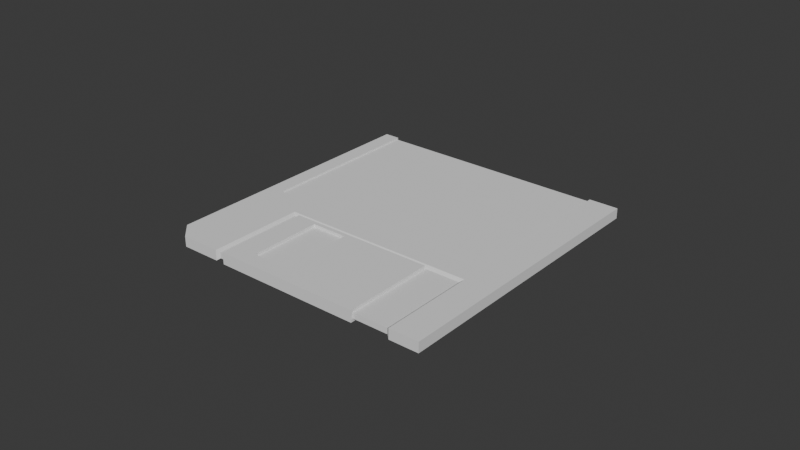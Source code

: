 # Source: floppy-disk.blend  (saved by Blender 5.1.29; exported with 4.5.12 LTS)
import bpy
from mathutils import Matrix  # noqa: F401  (used for matrix-valued properties, if any)

bpy.ops.wm.read_factory_settings(use_empty=True)
scene = bpy.context.scene
scene.name = 'Scene'

# ---- collections
col_collection = bpy.data.collections.new('Collection'); scene.collection.children.link(col_collection)

# ---- world
world_world = bpy.data.worlds.new('World'); scene.world = world_world
world_world.use_nodes = True; world_world.node_tree.nodes.clear()
_N = world_world.node_tree.nodes; _L = world_world.node_tree.links
n0 = _N.new('ShaderNodeOutputWorld'); n0.name = 'World Output'; n0.location = (200, 100)
n1 = _N.new('ShaderNodeBackground'); n1.name = 'Background'; n1.location = (-200, 100)
n1.inputs[0].default_value = (0.05088, 0.05088, 0.05088, 1.0)
_L.new(n1.outputs[0], n0.inputs[0])
n0.is_active_output = True
world_world.color = (0.05088, 0.05088, 0.05088)
world_world.sun_shadow_jitter_overblur = 0.0

# ---- meshes
me_floppydisk = bpy.data.meshes.new('FloppyDisk')
me_floppydisk.from_pydata([(0.045, 0.047, -4.118e-08), (-0.045, 0.047, -1.186e-08), (0.045, -0.047, 1.186e-08), (0.03448, -0.04623, 0.002565), (0.045, 0.047, 0.0033), (-0.045, 0.047, 0.0033), (0.045, -0.047, 0.0033), (0.03448, -0.04623, 0.0007348), (0.045, -0.042, 9.036e-09), (-0.045, -0.042, 3.836e-08), (0.045, -0.042, 0.0033), (-0.045, -0.042, 0.0033), (-0.04, 0.047, -1.349e-08), (-0.04, -0.047, 3.955e-08), (-0.04, 0.047, 0.0033), (-0.04, -0.047, 0.0033), (-0.04, -0.042, 0.0033), (-0.04, -0.042, 3.673e-08), (0.03548, -0.042, 0.0033), (0.03548, 0.047, -3.808e-08), (0.03548, 0.047, 0.0033), (0.03448, -0.042, 0.0007348), (-0.02719, -0.042, 0.0033), (-0.02719, -0.047, 0.0033), (-0.02719, -0.047, 3.538e-08), (-0.02619, -0.042, 0.0007348), (0.045, -0.01604, -5.611e-09), (0.045, -0.01604, 0.0033), (-0.045, -0.01604, 2.371e-08), (-0.045, -0.01604, 0.0033), (-0.04, -0.01604, 2.209e-08), (-0.04, -0.01604, 0.0033), (0.03448, -0.01709, 0.002565), (0.03448, -0.01709, 0.0007348), (-0.02619, -0.01709, 0.002565), (-0.02619, -0.01709, 0.0007348), (0.045, -0.008427, -9.908e-09), (0.045, -0.008427, 0.0033), (-0.04, -0.008427, 1.779e-08), (0.03548, -0.008427, -6.805e-09), (-0.02719, -0.008427, 1.361e-08), (-0.045, -0.008427, 1.942e-08), (-0.045, -0.008427, 0.0033), (-0.04, -0.008427, 0.0033), (0.045, 0.04329, -3.909e-08), (0.045, 0.04329, 0.0033), (-0.04, 0.03656, -1.139e-08), (0.03548, 0.03656, -3.599e-08), (-0.02719, 0.03656, -1.557e-08), (-0.045, 0.04329, -9.766e-09), (-0.045, 0.04329, 0.0033), (-0.04, 0.04329, 0.0033), (0.03548, -0.047, 1.496e-08), (0.03548, -0.042, 1.214e-08), (0.03448, -0.042, 0.002565), (0.03548, -0.047, 0.0033), (0.03548, -0.01604, 0.0033), (-0.02619, -0.04623, 0.0007348), (-0.02619, -0.04623, 0.002565), (-0.02719, -0.042, 3.256e-08), (-0.02619, -0.042, 0.002565), (-0.02719, -0.01604, 0.0033), (0.03548, -0.01604, -2.508e-09), (-0.02719, -0.01604, 1.791e-08), (0.03548, 0.04329, 0.0033), (0.03548, -0.008427, 0.0033), (-0.02719, -0.008427, 0.0033), (0.0001484, -0.01146, 6.418e-09), (0.00706, -0.009608, 3.121e-09), (0.01212, -0.004549, -1.382e-09), (0.01397, 0.002363, -5.886e-09), (0.01212, 0.009274, -9.182e-09), (0.00706, 0.01433, -1.039e-08), (0.0001484, 0.01619, -9.181e-09), (-0.006763, 0.01433, -5.884e-09), (-0.01182, 0.009274, -1.381e-09), (-0.01367, 0.002363, 3.122e-09), (-0.01182, -0.004549, 6.419e-09), (-0.006763, -0.009608, 7.625e-09), (0.004145, -0.042, 0.002565), (0.004145, -0.04623, 0.002565), (0.004145, -0.04623, 0.0007348), (0.004145, -0.042, 0.0007348), (0.004145, -0.01604, 7.701e-09), (0.004145, -0.01604, 0.0033), (0.004145, -0.008427, 0.0033), (0.004145, 0.03656, -2.578e-08), (0.004145, -0.01709, 0.0007348), (0.004145, -0.01709, 0.002565), (-0.045, 0.01743, 4.826e-09), (-0.045, 0.01743, 0.0033), (-0.04, 0.01743, 0.0033), (0.03548, 0.01743, 0.0033), (0.045, 0.01743, -2.45e-08), (0.045, 0.01743, 0.0033), (-0.04, 0.01743, 3.197e-09), (0.03548, 0.01743, -2.14e-08), (-0.02719, 0.01743, -9.783e-10), (0.0001484, -0.01146, 0.0007856), (0.00706, -0.009608, 0.0007856), (0.01212, -0.004549, 0.0007856), (0.01397, 0.002363, 0.0007856), (0.01212, 0.009274, 0.0007856), (0.00706, 0.01433, 0.0007856), (0.0001484, 0.01619, 0.0007856), (-0.006763, 0.01433, 0.0007856), (-0.01182, 0.009274, 0.0007856), (-0.01367, 0.002363, 0.0007856), (-0.01182, -0.004549, 0.0007856), (-0.006763, -0.009608, 0.0007856), (0.0001484, -0.01047, 0.0007856), (0.006563, -0.008748, 0.0007856), (0.01126, -0.004052, 0.0007856), (0.01298, 0.002363, 0.0007856), (0.01126, 0.008777, 0.0007856), (0.006563, 0.01347, 0.0007856), (0.0001484, 0.01519, 0.0007856), (-0.006266, 0.01347, 0.0007856), (-0.01096, 0.008777, 0.0007856), (-0.01268, 0.002363, 0.0007856), (-0.01096, -0.004052, 0.0007856), (-0.006266, -0.008748, 0.0007856), (0.0001484, -0.01047, -0.000491), (0.006563, -0.008748, -0.000491), (0.01126, -0.004052, -0.000491), (0.01298, 0.002363, -0.000491), (0.01126, 0.008777, -0.000491), (0.006563, 0.01347, -0.000491), (0.0001484, 0.01519, -0.000491), (-0.006266, 0.01347, -0.000491), (-0.01096, 0.008777, -0.000491), (-0.01268, 0.002363, -0.000491), (-0.01096, -0.004052, -0.000491), (-0.006266, -0.008748, -0.000491), (0.0001484, -0.002623, -0.000491), (0.002641, -0.001955, -0.000491), (0.004466, -0.00013, -0.000491), (0.005134, 0.002363, -0.000491), (0.004466, 0.004856, -0.000491), (0.002641, 0.00668, -0.000491), (0.0001484, 0.007348, -0.000491), (-0.002344, 0.00668, -0.000491), (-0.004169, 0.004856, -0.000491), (-0.004837, 0.002363, -0.000491), (-0.004169, -0.00013, -0.000491), (-0.002344, -0.001955, -0.000491), (0.0001484, 0.002363, -0.000491), (-0.02719, 0.04648, 0.0005), (-0.04, 0.04648, 0.0005), (-0.02719, 0.04648, 0.0028), (-0.04, 0.04648, 0.0028), (-0.04, 0.03656, 0.0005), (0.03548, 0.04648, 0.0005), (0.03548, 0.04648, 0.0028), (0.03548, 0.03656, 0.0005), (0.004145, 0.04648, 0.0005), (0.004145, 0.04648, 0.0028), (-0.02719, 0.03656, 0.0005), (-0.04, 0.01743, 0.0028), (-0.04, -0.008427, 0.0028), (0.03548, 0.01743, 0.0028), (0.03548, -0.008427, 0.0028), (-0.02719, -0.008427, 0.0028), (0.004145, -0.008427, 0.0028), (-0.04, 0.04329, 0.0028), (0.03548, 0.04329, 0.0028), (-0.02719, 0.04329, 0.0028), (0.004145, 0.03656, 0.0005), (0.004145, 0.04329, 0.0028), (0.004145, 0.01743, 0.0028), (-0.02719, 0.01743, 0.0028), (0.02305, -0.04623, 0.002565), (0.02305, -0.04623, 0.0007348), (0.02305, -0.042, 0.0007348), (-0.02431, -0.042, 0.0007348), (0.02305, -0.01709, 0.002565), (0.02305, -0.01709, 0.0007348), (-0.02431, -0.01709, 0.002565), (-0.02431, -0.01709, 0.0007348), (0.02305, -0.042, 0.002565), (-0.02431, -0.04623, 0.0007348), (-0.02431, -0.04623, 0.002565), (-0.02431, -0.042, 0.002565), (0.02305, -0.01837, 0.002565), (-0.02431, -0.01837, 0.002565), (0.02305, -0.01837, 0.0007348), (-0.02431, -0.01837, 0.0007348), (-0.005097, -0.042, 0.002565), (-0.005097, -0.042, 0.0007348), (-0.005097, -0.01709, 0.0007348), (-0.005097, -0.01709, 0.002565), (-0.005097, -0.01837, 0.0007348), (-0.005097, -0.01837, 0.002565), (-0.01691, -0.042, 0.0007348), (-0.01691, -0.01709, 0.0007348), (-0.01691, -0.01837, 0.0007348), (-0.01691, -0.042, 0.002565), (-0.01691, -0.01709, 0.002565), (-0.01691, -0.01837, 0.002565), (-0.005097, -0.042, 0.003485), (0.02305, -0.042, 0.003485), (-0.005097, -0.04697, 0.003485), (0.02305, -0.04697, 0.003485), (-0.005097, -0.04697, -0.0001847), (0.02305, -0.04697, -0.0001847), (-0.01691, -0.042, -0.0001847), (-0.02431, -0.042, -0.0001847), (0.02305, -0.042, -0.0001847), (0.02305, -0.01837, 0.003485), (-0.02431, -0.04697, -0.0001847), (-0.02431, -0.04697, 0.003485), (-0.02431, -0.042, 0.003485), (-0.02431, -0.01837, 0.003485), (0.02305, -0.01837, -0.0001847), (0.02305, -0.01709, -0.0001847), (-0.02431, -0.01837, -0.0001847), (-0.02431, -0.01709, -0.0001847), (-0.01691, -0.01709, -0.0001847), (-0.005097, -0.01709, 0.003485), (0.02305, -0.01709, 0.003485), (-0.02431, -0.01709, 0.003485), (-0.01691, -0.01837, -0.0001847), (-0.005097, -0.01837, 0.003485), (-0.01691, -0.042, 0.003485), (-0.01691, -0.04697, 0.003485), (-0.01691, -0.04697, -0.0001847), (-0.005097, -0.042, -0.0001847), (-0.005097, -0.01709, -0.0001847), (-0.01691, -0.01709, 0.003485), (-0.005097, -0.01837, -0.0001847), (-0.01691, -0.01837, 0.003485)], [], [(17, 13, 9), (15, 11, 9, 13), (8, 2, 52, 53), (44, 0, 4, 45), (52, 2, 6, 55), (12, 1, 5, 14), (2, 8, 10, 6), (28, 9, 11, 29), (31, 29, 11, 16), (30, 17, 9, 28), (63, 59, 17, 30), (61, 31, 16, 22), (14, 51, 164, 150), (15, 16, 11), (22, 16, 15, 23), (59, 24, 13, 17), (10, 18, 55, 6), (0, 19, 20, 4), (27, 56, 18, 10), (26, 8, 53, 62), (81, 7, 3, 80), (13, 24, 23, 15), (82, 81, 57, 25), (79, 60, 58, 80), (47, 86, 167, 154), (88, 34, 60, 79), (87, 82, 25, 35), (85, 66, 61, 84), (36, 26, 62, 39), (37, 65, 56, 27), (66, 43, 31, 61), (40, 63, 30, 38), (38, 30, 28, 41), (43, 42, 29, 31), (41, 28, 29, 42), (8, 26, 27, 10), (89, 41, 42, 90), (91, 90, 42, 43), (95, 38, 41, 89), (97, 40, 38, 95), (94, 92, 65, 37), (93, 36, 39, 96), (26, 36, 37, 27), (85, 65, 161, 163), (20, 19, 152, 153), (0, 44, 47, 19), (4, 20, 64, 45), (66, 85, 163, 162), (65, 92, 160, 161), (12, 46, 49, 1), (14, 5, 50, 51), (1, 49, 50, 5), (93, 44, 45, 94), (7, 21, 53, 52), (54, 3, 55, 18), (32, 54, 18, 56), (3, 7, 52, 55), (57, 58, 23, 24), (25, 57, 24, 59), (58, 60, 22, 23), (60, 34, 61, 22), (21, 33, 62, 53), (35, 25, 59, 63), (87, 35, 63, 83), (88, 32, 56, 84), (34, 88, 84, 61), (33, 87, 83, 62), (91, 43, 159, 158), (12, 14, 150, 148), (86, 48, 157, 167), (65, 85, 84, 56), (33, 21, 82, 87), (32, 88, 79, 54), (43, 66, 162, 159), (54, 79, 80, 3), (21, 7, 81, 82), (57, 81, 80, 58), (46, 12, 148, 151), (92, 64, 165, 160), (64, 20, 153, 165), (36, 93, 94, 37), (51, 91, 158, 164), (44, 93, 96, 47), (45, 64, 92, 94), (48, 46, 151, 157), (48, 97, 95, 46), (46, 95, 89, 49), (51, 50, 90, 91), (49, 89, 90, 50), (78, 63, 40, 77), (77, 40, 76), (76, 40, 97, 75), (75, 97, 74), (74, 97, 48, 73), (73, 48, 86, 72), (72, 86, 47, 71), (71, 47, 96, 70), (70, 96, 39, 69), (69, 39, 62, 68), (68, 62, 83, 67), (67, 83, 63, 78), (68, 67, 98, 99), (75, 74, 105, 106), (72, 71, 102, 103), (67, 78, 109, 98), (69, 68, 99, 100), (76, 75, 106, 107), (73, 72, 103, 104), (70, 69, 100, 101), (77, 76, 107, 108), (74, 73, 104, 105), (71, 70, 101, 102), (78, 77, 108, 109), (106, 105, 117, 118), (103, 102, 114, 115), (98, 109, 121, 110), (100, 99, 111, 112), (107, 106, 118, 119), (104, 103, 115, 116), (101, 100, 112, 113), (108, 107, 119, 120), (105, 104, 116, 117), (102, 101, 113, 114), (109, 108, 120, 121), (99, 98, 110, 111), (111, 110, 122, 123), (118, 117, 129, 130), (115, 114, 126, 127), (110, 121, 133, 122), (112, 111, 123, 124), (119, 118, 130, 131), (116, 115, 127, 128), (113, 112, 124, 125), (120, 119, 131, 132), (117, 116, 128, 129), (114, 113, 125, 126), (121, 120, 132, 133), (133, 132, 144, 145), (123, 122, 134, 135), (130, 129, 141, 142), (127, 126, 138, 139), (122, 133, 145, 134), (124, 123, 135, 136), (131, 130, 142, 143), (128, 127, 139, 140), (125, 124, 136, 137), (132, 131, 143, 144), (129, 128, 140, 141), (126, 125, 137, 138), (137, 136, 146), (144, 143, 146), (141, 140, 146), (138, 137, 146), (145, 144, 146), (135, 134, 146), (142, 141, 146), (139, 138, 146), (134, 145, 146), (136, 135, 146), (143, 142, 146), (140, 139, 146), (147, 148, 150, 149), (155, 147, 149, 156), (155, 167, 157, 147), (156, 149, 166, 168), (149, 150, 164, 166), (147, 157, 151, 148), (153, 156, 168, 165), (152, 154, 167, 155), (169, 160, 165, 168), (152, 155, 156, 153), (170, 169, 168, 166), (158, 170, 166, 164), (163, 161, 160, 169), (162, 163, 169, 170), (159, 162, 170, 158), (19, 47, 154, 152), (219, 218, 222, 208), (228, 220, 212, 230), (221, 205, 206, 215), (230, 212, 211, 223), (223, 211, 210, 224), (217, 221, 215, 216), (203, 204, 202, 201), (205, 225, 209, 206), (214, 213, 229, 227), (213, 207, 226, 229), (208, 222, 199, 200), (200, 199, 201, 202), (207, 204, 203, 226), (225, 203, 201, 224), (209, 225, 224, 210), (218, 228, 230, 222), (227, 229, 221, 217), (199, 223, 224, 201), (226, 203, 225, 205), (186, 178, 216, 215), (195, 193, 205, 221), (178, 194, 217, 216), (187, 196, 223, 199), (196, 198, 230, 223), (175, 190, 218, 219), (193, 188, 226, 205), (194, 189, 227, 217), (173, 172, 204, 207), (191, 195, 221, 229), (171, 179, 200, 202), (189, 176, 214, 227), (179, 183, 208, 200), (190, 197, 228, 218), (183, 175, 219, 208), (172, 171, 202, 204), (177, 184, 212, 220), (181, 180, 209, 210), (198, 192, 222, 230), (185, 173, 207, 213), (197, 177, 220, 228), (180, 174, 206, 209), (174, 186, 215, 206), (182, 181, 210, 211), (184, 182, 211, 212), (188, 191, 229, 226), (176, 185, 213, 214), (192, 187, 199, 222)])
_uv = me_floppydisk.uv_layers.new(name='UVMap')
_uv.uv.foreach_set('vector', [0.07255, 0.4588, 0.07255, 0.4835, 0.04786, 0.4588, 0.01935, 0.06632, 0.01935, 0.1012, 0.003055, 0.1012, 0.003055, 0.06632, 0.4922, 0.4588, 0.4922, 0.4835, 0.4452, 0.4835, 0.4452, 0.4588, 0.02546, 0.02136, 0.02546, 0.003055, 0.04175, 0.003055, 0.04175, 0.02136, 0.02546, 0.5142, 0.02546, 0.4672, 0.04175, 0.4672, 0.04175, 0.5142, 0.07255, 0.01935, 0.04786, 0.01935, 0.04786, 0.003055, 0.07255, 0.003055, 0.02546, 0.4672, 0.02546, 0.4425, 0.04175, 0.4425, 0.04175, 0.4672, 0.003055, 0.2294, 0.003055, 0.1012, 0.01935, 0.1012, 0.01935, 0.2294, 0.918, 0.3143, 0.9427, 0.3143, 0.9427, 0.4425, 0.918, 0.4425, 0.07255, 0.3306, 0.07255, 0.4588, 0.04786, 0.4588, 0.04786, 0.3306, 0.1358, 0.3306, 0.1358, 0.4588, 0.07255, 0.4588, 0.07255, 0.3306, 0.8548, 0.3143, 0.918, 0.3143, 0.918, 0.4425, 0.8548, 0.4425, 0.01935, 0.5468, 0.01935, 0.5651, 0.01688, 0.5651, 0.01688, 0.5494, 0.918, 0.4672, 0.918, 0.4425, 0.9427, 0.4425, 0.8548, 0.4425, 0.918, 0.4425, 0.918, 0.4672, 0.8548, 0.4672, 0.1358, 0.4588, 0.1358, 0.4835, 0.07255, 0.4835, 0.07255, 0.4588, 0.4984, 0.4425, 0.5454, 0.4425, 0.5454, 0.4672, 0.4984, 0.4672, 0.4922, 0.01935, 0.4452, 0.01935, 0.4452, 0.003055, 0.4922, 0.003055, 0.4984, 0.3143, 0.5454, 0.3143, 0.5454, 0.4425, 0.4984, 0.4425, 0.4922, 0.3306, 0.4922, 0.4588, 0.4452, 0.4588, 0.4452, 0.3306, 0.4717, 0.6393, 0.4717, 0.4896, 0.4808, 0.4896, 0.4808, 0.6393, 0.003055, 0.06632, 0.003055, 0.003055, 0.01935, 0.003055, 0.01935, 0.06632, 0.3426, 0.6393, 0.3217, 0.6393, 0.3217, 0.4896, 0.3426, 0.4896, 0.976, 0.6231, 0.976, 0.4733, 0.9969, 0.4733, 0.9969, 0.6231, 0.8469, 0.4733, 0.8469, 0.628, 0.8445, 0.628, 0.8445, 0.4733, 0.853, 0.6231, 0.853, 0.4733, 0.976, 0.4733, 0.976, 0.6231, 0.4656, 0.6393, 0.3426, 0.6393, 0.3426, 0.4896, 0.4656, 0.4896, 0.7001, 0.2767, 0.8548, 0.2767, 0.8548, 0.3143, 0.7001, 0.3143, 0.4922, 0.293, 0.4922, 0.3306, 0.4452, 0.3306, 0.4452, 0.293, 0.4984, 0.2767, 0.5454, 0.2767, 0.5454, 0.3143, 0.4984, 0.3143, 0.8548, 0.2767, 0.918, 0.2767, 0.918, 0.3143, 0.8548, 0.3143, 0.1358, 0.293, 0.1358, 0.3306, 0.07255, 0.3306, 0.07255, 0.293, 0.07255, 0.293, 0.07255, 0.3306, 0.04786, 0.3306, 0.04786, 0.293, 0.918, 0.2767, 0.9427, 0.2767, 0.9427, 0.3143, 0.918, 0.3143, 0.003055, 0.267, 0.003055, 0.2294, 0.01935, 0.2294, 0.01935, 0.267, 0.02546, 0.4425, 0.02546, 0.3143, 0.04175, 0.3143, 0.04175, 0.4425, 0.003055, 0.3947, 0.003055, 0.267, 0.01935, 0.267, 0.01935, 0.3947, 0.918, 0.149, 0.9427, 0.149, 0.9427, 0.2767, 0.918, 0.2767, 0.07255, 0.1653, 0.07255, 0.293, 0.04786, 0.293, 0.04786, 0.1653, 0.1358, 0.1653, 0.1358, 0.293, 0.07255, 0.293, 0.07255, 0.1653, 0.4984, 0.149, 0.5454, 0.149, 0.5454, 0.2767, 0.4984, 0.2767, 0.4922, 0.1653, 0.4922, 0.293, 0.4452, 0.293, 0.4452, 0.1653, 0.02546, 0.3143, 0.02546, 0.2767, 0.04175, 0.2767, 0.04175, 0.3143, 0.8359, 0.628, 0.8359, 0.4733, 0.8384, 0.4733, 0.8384, 0.628, 0.04175, 0.794, 0.02546, 0.794, 0.02793, 0.7914, 0.03928, 0.7914, 0.4922, 0.01935, 0.4922, 0.03765, 0.4452, 0.0709, 0.4452, 0.01935, 0.4984, 0.003055, 0.5454, 0.003055, 0.5454, 0.02136, 0.4984, 0.02136, 0.8359, 0.7827, 0.8359, 0.628, 0.8384, 0.628, 0.8384, 0.7827, 0.04175, 0.5203, 0.04175, 0.648, 0.03928, 0.648, 0.03928, 0.5203, 0.07255, 0.01935, 0.07255, 0.0709, 0.04786, 0.03765, 0.04786, 0.01935, 0.918, 0.003055, 0.9427, 0.003055, 0.9427, 0.02136, 0.918, 0.02136, 0.003055, 0.5407, 0.003055, 0.5224, 0.01935, 0.5224, 0.01935, 0.5407, 0.02546, 0.149, 0.02546, 0.02136, 0.04175, 0.02136, 0.04175, 0.149, 0.8714, 0.7827, 0.8714, 0.8036, 0.8653, 0.8036, 0.8653, 0.7789, 0.8837, 0.9071, 0.8837, 0.928, 0.8775, 0.9318, 0.8775, 0.9071, 0.8837, 0.7841, 0.8837, 0.9071, 0.8775, 0.9071, 0.8775, 0.7789, 0.2969, 0.8178, 0.2969, 0.8087, 0.3031, 0.8051, 0.3031, 0.8214, 0.1826, 0.8216, 0.1826, 0.8306, 0.1763, 0.8342, 0.1763, 0.8179, 0.8959, 0.9071, 0.8959, 0.928, 0.8898, 0.9318, 0.8898, 0.9071, 0.8592, 0.7827, 0.8592, 0.8036, 0.853, 0.8036, 0.853, 0.7789, 0.8592, 0.8036, 0.8592, 0.9266, 0.853, 0.9318, 0.853, 0.8036, 0.8714, 0.8036, 0.8714, 0.9266, 0.8653, 0.9318, 0.8653, 0.8036, 0.8959, 0.7841, 0.8959, 0.9071, 0.8898, 0.9071, 0.8898, 0.7789, 0.3032, 0.6443, 0.3032, 0.794, 0.2969, 0.799, 0.2969, 0.6443, 0.3093, 0.6443, 0.3093, 0.4945, 0.3156, 0.4896, 0.3156, 0.6443, 0.3093, 0.794, 0.3093, 0.6443, 0.3156, 0.6443, 0.3156, 0.799, 0.3032, 0.4945, 0.3032, 0.6443, 0.2969, 0.6443, 0.2969, 0.4896, 0.01935, 0.6928, 0.01935, 0.8205, 0.01688, 0.8205, 0.01688, 0.6928, 0.003055, 0.5468, 0.01935, 0.5468, 0.01688, 0.5494, 0.005524, 0.5494, 0.8469, 0.628, 0.8469, 0.7827, 0.8445, 0.7827, 0.8445, 0.628, 0.5454, 0.2767, 0.7001, 0.2767, 0.7001, 0.3143, 0.5454, 0.3143, 0.4656, 0.7891, 0.3426, 0.7891, 0.3426, 0.6393, 0.4656, 0.6393, 0.853, 0.7728, 0.853, 0.6231, 0.976, 0.6231, 0.976, 0.7728, 0.8359, 0.846, 0.8359, 0.7827, 0.8384, 0.7827, 0.8384, 0.846, 0.976, 0.7728, 0.976, 0.6231, 0.9969, 0.6231, 0.9969, 0.7728, 0.3426, 0.7891, 0.3217, 0.7891, 0.3217, 0.6393, 0.3426, 0.6393, 0.4717, 0.7891, 0.4717, 0.6393, 0.4808, 0.6393, 0.4808, 0.7891, 0.003055, 0.5983, 0.003055, 0.5468, 0.005524, 0.5494, 0.005524, 0.5983, 0.04175, 0.648, 0.04175, 0.7757, 0.03928, 0.7757, 0.03928, 0.648, 0.04175, 0.7757, 0.04175, 0.794, 0.03928, 0.7914, 0.03928, 0.7757, 0.02546, 0.2767, 0.02546, 0.149, 0.04175, 0.149, 0.04175, 0.2767, 0.01935, 0.5651, 0.01935, 0.6928, 0.01688, 0.6928, 0.01688, 0.5651, 0.4922, 0.03765, 0.4922, 0.1653, 0.4452, 0.1653, 0.4452, 0.0709, 0.4984, 0.02136, 0.5454, 0.02136, 0.5454, 0.149, 0.4984, 0.149, 0.8469, 0.7827, 0.8469, 0.846, 0.8445, 0.846, 0.8445, 0.7827, 0.1358, 0.0709, 0.1358, 0.1653, 0.07255, 0.1653, 0.07255, 0.0709, 0.07255, 0.0709, 0.07255, 0.1653, 0.04786, 0.1653, 0.04786, 0.03765, 0.918, 0.02136, 0.9427, 0.02136, 0.9427, 0.149, 0.918, 0.149, 0.003055, 0.5224, 0.003055, 0.3947, 0.01935, 0.3947, 0.01935, 0.5224, 0.2367, 0.2989, 0.1358, 0.3306, 0.1358, 0.293, 0.2117, 0.2739, 0.2117, 0.2739, 0.1358, 0.293, 0.2025, 0.2397, 0.2025, 0.2397, 0.1358, 0.293, 0.1358, 0.1653, 0.2117, 0.2056, 0.2117, 0.2056, 0.1358, 0.1653, 0.2367, 0.1806, 0.2367, 0.1806, 0.1358, 0.1653, 0.1358, 0.0709, 0.2708, 0.1715, 0.2708, 0.1715, 0.1358, 0.0709, 0.2905, 0.0709, 0.3049, 0.1806, 0.3049, 0.1806, 0.2905, 0.0709, 0.4452, 0.0709, 0.3299, 0.2056, 0.3299, 0.2056, 0.4452, 0.0709, 0.4452, 0.1653, 0.339, 0.2397, 0.339, 0.2397, 0.4452, 0.1653, 0.4452, 0.293, 0.3299, 0.2739, 0.3299, 0.2739, 0.4452, 0.293, 0.4452, 0.3306, 0.3049, 0.2989, 0.3049, 0.2989, 0.4452, 0.3306, 0.2905, 0.3306, 0.2708, 0.308, 0.2708, 0.308, 0.2905, 0.3306, 0.1358, 0.3306, 0.2367, 0.2989, 0.3406, 0.8166, 0.3744, 0.7957, 0.3758, 0.8, 0.3441, 0.8197, 0.4694, 0.8912, 0.4493, 0.9272, 0.446, 0.9241, 0.4646, 0.8899, 0.374, 0.9474, 0.3411, 0.9275, 0.3442, 0.9244, 0.3751, 0.9431, 0.3744, 0.7957, 0.4134, 0.7952, 0.4123, 0.7996, 0.3758, 0.8, 0.3217, 0.853, 0.3406, 0.8166, 0.3441, 0.8197, 0.3263, 0.854, 0.4694, 0.8501, 0.4694, 0.8912, 0.4646, 0.8899, 0.4649, 0.8514, 0.4138, 0.9487, 0.374, 0.9474, 0.3751, 0.9431, 0.4124, 0.9442, 0.3225, 0.8933, 0.3217, 0.853, 0.3263, 0.854, 0.3269, 0.8921, 0.4487, 0.8143, 0.4694, 0.8501, 0.4649, 0.8514, 0.4455, 0.8177, 0.4493, 0.9272, 0.4138, 0.9487, 0.4124, 0.9442, 0.446, 0.9241, 0.3411, 0.9275, 0.3225, 0.8933, 0.3269, 0.8921, 0.3442, 0.9244, 0.4134, 0.7952, 0.4487, 0.8143, 0.4455, 0.8177, 0.4123, 0.7996, 0.4646, 0.8899, 0.446, 0.9241, 0.4418, 0.92, 0.4598, 0.8886, 0.3751, 0.9431, 0.3442, 0.9244, 0.348, 0.9209, 0.3766, 0.9382, 0.3758, 0.8, 0.4123, 0.7996, 0.4111, 0.8043, 0.3773, 0.8053, 0.3263, 0.854, 0.3441, 0.8197, 0.3477, 0.823, 0.3319, 0.8553, 0.4649, 0.8514, 0.4646, 0.8899, 0.4598, 0.8886, 0.4596, 0.8527, 0.4124, 0.9442, 0.3751, 0.9431, 0.3766, 0.9382, 0.4111, 0.9391, 0.3269, 0.8921, 0.3263, 0.854, 0.3319, 0.8553, 0.3316, 0.8909, 0.4455, 0.8177, 0.4649, 0.8514, 0.4596, 0.8527, 0.4414, 0.8218, 0.446, 0.9241, 0.4124, 0.9442, 0.4111, 0.9391, 0.4418, 0.92, 0.3442, 0.9244, 0.3269, 0.8921, 0.3316, 0.8909, 0.348, 0.9209, 0.4123, 0.7996, 0.4455, 0.8177, 0.4414, 0.8218, 0.4111, 0.8043, 0.3441, 0.8197, 0.3758, 0.8, 0.3773, 0.8053, 0.3477, 0.823, 0.3477, 0.823, 0.3773, 0.8053, 0.379, 0.811, 0.3531, 0.8278, 0.4598, 0.8886, 0.4418, 0.92, 0.4368, 0.9153, 0.4531, 0.8871, 0.3766, 0.9382, 0.348, 0.9209, 0.3526, 0.9164, 0.3782, 0.9325, 0.3773, 0.8053, 0.4111, 0.8043, 0.4096, 0.8107, 0.379, 0.811, 0.3319, 0.8553, 0.3477, 0.823, 0.3531, 0.8278, 0.3385, 0.8568, 0.4596, 0.8527, 0.4598, 0.8886, 0.4531, 0.8871, 0.4531, 0.8547, 0.4111, 0.9391, 0.3766, 0.9382, 0.3782, 0.9325, 0.4091, 0.9321, 0.3316, 0.8909, 0.3319, 0.8553, 0.3385, 0.8568, 0.338, 0.8892, 0.4414, 0.8218, 0.4596, 0.8527, 0.4531, 0.8547, 0.4368, 0.8266, 0.4418, 0.92, 0.4111, 0.9391, 0.4091, 0.9321, 0.4368, 0.9153, 0.348, 0.9209, 0.3316, 0.8909, 0.338, 0.8892, 0.3526, 0.9164, 0.4111, 0.8043, 0.4414, 0.8218, 0.4368, 0.8266, 0.4096, 0.8107, 0.06426, 0.9239, 0.04786, 0.8955, 0.08527, 0.8855, 0.09164, 0.8965, 0.1254, 0.9403, 0.09265, 0.9403, 0.1027, 0.9029, 0.1154, 0.9029, 0.06426, 0.8343, 0.09265, 0.8179, 0.1027, 0.8553, 0.09164, 0.8617, 0.1538, 0.8343, 0.1702, 0.8627, 0.1328, 0.8728, 0.1265, 0.8617, 0.09265, 0.9403, 0.06426, 0.9239, 0.09164, 0.8965, 0.1027, 0.9029, 0.1538, 0.9239, 0.1254, 0.9403, 0.1154, 0.9029, 0.1265, 0.8965, 0.04786, 0.8627, 0.06426, 0.8343, 0.09164, 0.8617, 0.08527, 0.8728, 0.1254, 0.8179, 0.1538, 0.8343, 0.1265, 0.8617, 0.1154, 0.8553, 0.1702, 0.8955, 0.1538, 0.9239, 0.1265, 0.8965, 0.1328, 0.8855, 0.04786, 0.8955, 0.04786, 0.8627, 0.08527, 0.8728, 0.08527, 0.8855, 0.09265, 0.8179, 0.1254, 0.8179, 0.1154, 0.8553, 0.1027, 0.8553, 0.1702, 0.8627, 0.1702, 0.8955, 0.1328, 0.8855, 0.1328, 0.8728, 0.1328, 0.8855, 0.1265, 0.8965, 0.109, 0.8791, 0.08527, 0.8855, 0.08527, 0.8728, 0.109, 0.8791, 0.1027, 0.8553, 0.1154, 0.8553, 0.109, 0.8791, 0.1328, 0.8728, 0.1328, 0.8855, 0.109, 0.8791, 0.09164, 0.8965, 0.08527, 0.8855, 0.109, 0.8791, 0.1154, 0.9029, 0.1027, 0.9029, 0.109, 0.8791, 0.09164, 0.8617, 0.1027, 0.8553, 0.109, 0.8791, 0.1265, 0.8617, 0.1328, 0.8728, 0.109, 0.8791, 0.1027, 0.9029, 0.09164, 0.8965, 0.109, 0.8791, 0.1265, 0.8965, 0.1154, 0.9029, 0.109, 0.8791, 0.08527, 0.8728, 0.09164, 0.8617, 0.109, 0.8791, 0.1154, 0.8553, 0.1265, 0.8617, 0.109, 0.8791, 0.7808, 0.7827, 0.7808, 0.846, 0.7694, 0.846, 0.7694, 0.7827, 0.7808, 0.628, 0.7808, 0.7827, 0.7694, 0.7827, 0.7694, 0.628, 0.7808, 0.628, 0.8298, 0.628, 0.8298, 0.7827, 0.7808, 0.7827, 0.7694, 0.628, 0.7694, 0.7827, 0.7537, 0.7827, 0.7537, 0.628, 0.7694, 0.7827, 0.7694, 0.846, 0.7537, 0.846, 0.7537, 0.7827, 0.7808, 0.7827, 0.8298, 0.7827, 0.8298, 0.846, 0.7808, 0.846, 0.7694, 0.4733, 0.7694, 0.628, 0.7537, 0.628, 0.7537, 0.4733, 0.7808, 0.4733, 0.8298, 0.4733, 0.8298, 0.628, 0.7808, 0.628, 0.626, 0.628, 0.626, 0.4733, 0.7537, 0.4733, 0.7537, 0.628, 0.7808, 0.4733, 0.7808, 0.628, 0.7694, 0.628, 0.7694, 0.4733, 0.626, 0.7827, 0.626, 0.628, 0.7537, 0.628, 0.7537, 0.7827, 0.626, 0.846, 0.626, 0.7827, 0.7537, 0.7827, 0.7537, 0.846, 0.4984, 0.628, 0.4984, 0.4733, 0.626, 0.4733, 0.626, 0.628, 0.4984, 0.7827, 0.4984, 0.628, 0.626, 0.628, 0.626, 0.7827, 0.4984, 0.846, 0.4984, 0.7827, 0.626, 0.7827, 0.626, 0.846, 0.02546, 0.794, 0.02546, 0.7424, 0.02793, 0.7424, 0.02793, 0.7914, 0.2862, 0.8073, 0.1473, 0.8073, 0.1473, 0.801, 0.2862, 0.801, 0.08894, 0.8073, 0.0524, 0.8073, 0.0524, 0.801, 0.08894, 0.801, 0.08894, 0.5005, 0.08894, 0.6171, 0.0524, 0.6171, 0.0524, 0.5005, 0.08894, 0.801, 0.0524, 0.801, 0.0524, 0.6843, 0.08894, 0.6843, 0.08894, 0.6843, 0.0524, 0.6843, 0.0524, 0.6598, 0.08894, 0.6598, 0.08894, 0.4941, 0.08894, 0.5005, 0.0524, 0.5005, 0.0524, 0.4941, 0.1473, 0.6416, 0.2862, 0.6416, 0.2862, 0.6598, 0.1473, 0.6598, 0.08894, 0.6171, 0.08894, 0.6416, 0.0524, 0.6416, 0.0524, 0.6171, 0.2862, 0.4941, 0.2862, 0.5005, 0.1473, 0.5005, 0.1473, 0.4941, 0.2862, 0.5005, 0.2862, 0.6171, 0.1473, 0.6171, 0.1473, 0.5005, 0.2862, 0.801, 0.1473, 0.801, 0.1473, 0.6843, 0.2862, 0.6843, 0.2862, 0.6843, 0.1473, 0.6843, 0.1473, 0.6598, 0.2862, 0.6598, 0.2862, 0.6171, 0.2862, 0.6416, 0.1473, 0.6416, 0.1473, 0.6171, 0.08894, 0.6416, 0.1473, 0.6416, 0.1473, 0.6598, 0.08894, 0.6598, 0.0524, 0.6416, 0.08894, 0.6416, 0.08894, 0.6598, 0.0524, 0.6598, 0.1473, 0.8073, 0.08894, 0.8073, 0.08894, 0.801, 0.1473, 0.801, 0.1473, 0.4941, 0.1473, 0.5005, 0.08894, 0.5005, 0.08894, 0.4941, 0.1473, 0.6843, 0.08894, 0.6843, 0.08894, 0.6598, 0.1473, 0.6598, 0.1473, 0.6171, 0.1473, 0.6416, 0.08894, 0.6416, 0.08894, 0.6171, 0.04786, 0.5005, 0.04786, 0.4941, 0.0524, 0.4941, 0.0524, 0.5005, 0.4914, 0.6124, 0.4914, 0.7291, 0.4869, 0.7291, 0.4869, 0.6124, 0.0524, 0.4896, 0.08894, 0.4896, 0.08894, 0.4941, 0.0524, 0.4941, 0.4762, 0.8535, 0.4762, 0.7952, 0.4808, 0.7952, 0.4808, 0.8535, 0.902, 0.8956, 0.902, 0.7789, 0.9065, 0.7789, 0.9065, 0.8956, 0.2862, 0.8118, 0.1473, 0.8118, 0.1473, 0.8073, 0.2862, 0.8073, 0.02546, 0.8584, 0.02546, 0.8001, 0.03, 0.8001, 0.03, 0.8584, 0.08894, 0.4896, 0.1473, 0.4896, 0.1473, 0.4941, 0.08894, 0.4941, 0.2908, 0.6171, 0.2908, 0.638, 0.2862, 0.6416, 0.2862, 0.6171, 0.04175, 0.8001, 0.04175, 0.8584, 0.03721, 0.8584, 0.03721, 0.8001, 0.2908, 0.6634, 0.2908, 0.6843, 0.2862, 0.6843, 0.2862, 0.6598, 0.1473, 0.4896, 0.2862, 0.4896, 0.2862, 0.4941, 0.1473, 0.4941, 0.2908, 0.6843, 0.2908, 0.801, 0.2862, 0.801, 0.2862, 0.6843, 0.1473, 0.8118, 0.08894, 0.8118, 0.08894, 0.8073, 0.1473, 0.8073, 0.2908, 0.801, 0.2908, 0.8073, 0.2862, 0.8073, 0.2862, 0.801, 0.2898, 0.6462, 0.2898, 0.6552, 0.2862, 0.6598, 0.2862, 0.6416, 0.04786, 0.8073, 0.04786, 0.801, 0.0524, 0.801, 0.0524, 0.8073, 0.04879, 0.6552, 0.04879, 0.6462, 0.0524, 0.6416, 0.0524, 0.6598, 0.3111, 0.8634, 0.3111, 0.8051, 0.3156, 0.8051, 0.3156, 0.8634, 0.2908, 0.5005, 0.2908, 0.6171, 0.2862, 0.6171, 0.2862, 0.5005, 0.08894, 0.8118, 0.0524, 0.8118, 0.0524, 0.8073, 0.08894, 0.8073, 0.04786, 0.638, 0.04786, 0.6171, 0.0524, 0.6171, 0.0524, 0.6416, 0.04786, 0.6171, 0.04786, 0.5005, 0.0524, 0.5005, 0.0524, 0.6171, 0.04786, 0.6843, 0.04786, 0.6634, 0.0524, 0.6598, 0.0524, 0.6843, 0.04786, 0.801, 0.04786, 0.6843, 0.0524, 0.6843, 0.0524, 0.801, 0.4914, 0.4896, 0.4914, 0.6063, 0.4869, 0.6063, 0.4869, 0.4896, 0.2908, 0.4941, 0.2908, 0.5005, 0.2862, 0.5005, 0.2862, 0.4941, 0.4914, 0.7352, 0.4914, 0.8518, 0.4869, 0.8518, 0.4869, 0.7352])
me_floppydisk.update()

# ---- objects
ob_floppydisk = bpy.data.objects.new('FloppyDisk', me_floppydisk)

# ---- transforms, parenting, visibility, modifiers, constraints
ob_floppydisk.location = (0.0, 0.0, 0.0)

# ---- collection membership
col_collection.objects.link(ob_floppydisk)

# ---- scene / render settings (as saved in the file)
scene.frame_start = 1; scene.frame_end = 250; scene.frame_set(1)
scene.render.engine = 'BLENDER_EEVEE_NEXT'
scene.render.bake_bias = 0.0
scene.render.bake_samples = 0
scene.cycles.sampling_pattern = 'TABULATED_SOBOL'
scene.eevee.use_volume_custom_range = False
bpy.context.view_layer.update()

# ---- added for rendering (the .blend has no active camera and no usable light): camera, sun
cam_auto = bpy.data.cameras.new('AutoCamera')
cam_auto.lens = 50.0
cam_auto.sensor_width = 36.0
cam_auto.clip_end = 1000.0
ob_auto_camera = bpy.data.objects.new('AutoCamera', cam_auto)
scene.collection.objects.link(ob_auto_camera)
ob_auto_camera.location = (0.185045, -0.222054, 0.149533)
ob_auto_camera.rotation_euler = (1.09748, -7.21219e-08, 0.694738)
scene.camera = ob_auto_camera
light_auto_sun = bpy.data.lights.new('AutoSun', 'SUN')
light_auto_sun.energy = 3.0
light_auto_sun.angle = 0.0523599
ob_auto_sun = bpy.data.objects.new('AutoSun', light_auto_sun)
scene.collection.objects.link(ob_auto_sun)
ob_auto_sun.rotation_euler = (0.872665, 0.174533, 0.523599)
bpy.context.view_layer.update()
